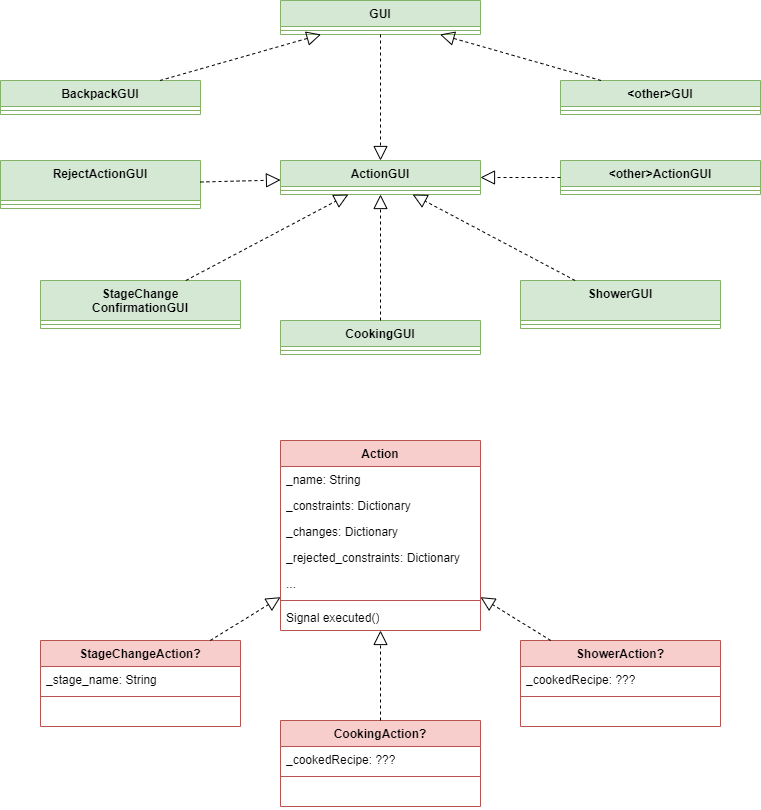

The diagram above was exported from draw.io. Its source (the exported page's mxGraphModel, read from the mxfile embedded in the PNG):
<mxGraphModel dx="1418" dy="828" grid="1" gridSize="10" guides="1" tooltips="1" connect="1" arrows="1" fold="1" page="1" pageScale="1" pageWidth="827" pageHeight="1169" math="0" shadow="0">
  <root>
    <mxCell id="0" />
    <mxCell id="1" parent="0" />
    <mxCell id="BIXoSk8RM8NO1tdK_TzM-1" value="GUI" style="swimlane;fontStyle=1;align=center;verticalAlign=top;childLayout=stackLayout;horizontal=1;startSize=26;horizontalStack=0;resizeParent=1;resizeParentMax=0;resizeLast=0;collapsible=1;marginBottom=0;whiteSpace=wrap;html=1;fillColor=#d5e8d4;strokeColor=#82b366;" vertex="1" parent="1">
      <mxGeometry x="320" y="40" width="200" height="34" as="geometry" />
    </mxCell>
    <mxCell id="BIXoSk8RM8NO1tdK_TzM-2" value="" style="line;strokeWidth=1;fillColor=none;align=left;verticalAlign=middle;spacingTop=-1;spacingLeft=3;spacingRight=3;rotatable=0;labelPosition=right;points=[];portConstraint=eastwest;strokeColor=inherit;" vertex="1" parent="BIXoSk8RM8NO1tdK_TzM-1">
      <mxGeometry y="26" width="200" height="8" as="geometry" />
    </mxCell>
    <mxCell id="BIXoSk8RM8NO1tdK_TzM-3" value="BackpackGUI" style="swimlane;fontStyle=1;align=center;verticalAlign=top;childLayout=stackLayout;horizontal=1;startSize=26;horizontalStack=0;resizeParent=1;resizeParentMax=0;resizeLast=0;collapsible=1;marginBottom=0;whiteSpace=wrap;html=1;fillColor=#d5e8d4;strokeColor=#82b366;" vertex="1" parent="1">
      <mxGeometry x="40" y="120" width="200" height="34" as="geometry" />
    </mxCell>
    <mxCell id="BIXoSk8RM8NO1tdK_TzM-4" value="" style="line;strokeWidth=1;fillColor=none;align=left;verticalAlign=middle;spacingTop=-1;spacingLeft=3;spacingRight=3;rotatable=0;labelPosition=right;points=[];portConstraint=eastwest;strokeColor=inherit;" vertex="1" parent="BIXoSk8RM8NO1tdK_TzM-3">
      <mxGeometry y="26" width="200" height="8" as="geometry" />
    </mxCell>
    <mxCell id="BIXoSk8RM8NO1tdK_TzM-5" value="ActionGUI" style="swimlane;fontStyle=1;align=center;verticalAlign=top;childLayout=stackLayout;horizontal=1;startSize=26;horizontalStack=0;resizeParent=1;resizeParentMax=0;resizeLast=0;collapsible=1;marginBottom=0;whiteSpace=wrap;html=1;fillColor=#d5e8d4;strokeColor=#82b366;" vertex="1" parent="1">
      <mxGeometry x="320" y="200" width="200" height="34" as="geometry" />
    </mxCell>
    <mxCell id="BIXoSk8RM8NO1tdK_TzM-6" value="" style="line;strokeWidth=1;fillColor=none;align=left;verticalAlign=middle;spacingTop=-1;spacingLeft=3;spacingRight=3;rotatable=0;labelPosition=right;points=[];portConstraint=eastwest;strokeColor=inherit;" vertex="1" parent="BIXoSk8RM8NO1tdK_TzM-5">
      <mxGeometry y="26" width="200" height="8" as="geometry" />
    </mxCell>
    <mxCell id="BIXoSk8RM8NO1tdK_TzM-7" value="&amp;lt;other&amp;gt;ActionGUI" style="swimlane;fontStyle=1;align=center;verticalAlign=top;childLayout=stackLayout;horizontal=1;startSize=26;horizontalStack=0;resizeParent=1;resizeParentMax=0;resizeLast=0;collapsible=1;marginBottom=0;whiteSpace=wrap;html=1;fillColor=#d5e8d4;strokeColor=#82b366;" vertex="1" parent="1">
      <mxGeometry x="600" y="200" width="200" height="34" as="geometry" />
    </mxCell>
    <mxCell id="BIXoSk8RM8NO1tdK_TzM-8" value="" style="line;strokeWidth=1;fillColor=none;align=left;verticalAlign=middle;spacingTop=-1;spacingLeft=3;spacingRight=3;rotatable=0;labelPosition=right;points=[];portConstraint=eastwest;strokeColor=inherit;" vertex="1" parent="BIXoSk8RM8NO1tdK_TzM-7">
      <mxGeometry y="26" width="200" height="8" as="geometry" />
    </mxCell>
    <mxCell id="BIXoSk8RM8NO1tdK_TzM-9" value="" style="endArrow=block;dashed=1;endFill=0;endSize=12;html=1;rounded=0;" edge="1" parent="1" source="BIXoSk8RM8NO1tdK_TzM-3" target="BIXoSk8RM8NO1tdK_TzM-1">
      <mxGeometry width="160" relative="1" as="geometry">
        <mxPoint x="330" y="430" as="sourcePoint" />
        <mxPoint x="490" y="430" as="targetPoint" />
      </mxGeometry>
    </mxCell>
    <mxCell id="BIXoSk8RM8NO1tdK_TzM-10" value="" style="endArrow=block;dashed=1;endFill=0;endSize=12;html=1;rounded=0;" edge="1" parent="1" source="BIXoSk8RM8NO1tdK_TzM-1" target="BIXoSk8RM8NO1tdK_TzM-5">
      <mxGeometry width="160" relative="1" as="geometry">
        <mxPoint x="180" y="164" as="sourcePoint" />
        <mxPoint x="400" y="290" as="targetPoint" />
      </mxGeometry>
    </mxCell>
    <mxCell id="BIXoSk8RM8NO1tdK_TzM-11" value="" style="endArrow=block;dashed=1;endFill=0;endSize=12;html=1;rounded=0;" edge="1" parent="1" source="BIXoSk8RM8NO1tdK_TzM-7" target="BIXoSk8RM8NO1tdK_TzM-5">
      <mxGeometry width="160" relative="1" as="geometry">
        <mxPoint x="430" y="4" as="sourcePoint" />
        <mxPoint x="430" y="210" as="targetPoint" />
      </mxGeometry>
    </mxCell>
    <mxCell id="BIXoSk8RM8NO1tdK_TzM-12" value="StageChange&lt;br&gt;ConfirmationGUI" style="swimlane;fontStyle=1;align=center;verticalAlign=top;childLayout=stackLayout;horizontal=1;startSize=40;horizontalStack=0;resizeParent=1;resizeParentMax=0;resizeLast=0;collapsible=1;marginBottom=0;whiteSpace=wrap;html=1;fillColor=#d5e8d4;strokeColor=#82b366;" vertex="1" parent="1">
      <mxGeometry x="80" y="320" width="200" height="48" as="geometry" />
    </mxCell>
    <mxCell id="BIXoSk8RM8NO1tdK_TzM-13" value="" style="line;strokeWidth=1;fillColor=none;align=left;verticalAlign=middle;spacingTop=-1;spacingLeft=3;spacingRight=3;rotatable=0;labelPosition=right;points=[];portConstraint=eastwest;strokeColor=inherit;" vertex="1" parent="BIXoSk8RM8NO1tdK_TzM-12">
      <mxGeometry y="40" width="200" height="8" as="geometry" />
    </mxCell>
    <mxCell id="BIXoSk8RM8NO1tdK_TzM-14" value="" style="endArrow=block;dashed=1;endFill=0;endSize=12;html=1;rounded=0;" edge="1" parent="1" source="BIXoSk8RM8NO1tdK_TzM-12" target="BIXoSk8RM8NO1tdK_TzM-5">
      <mxGeometry width="160" relative="1" as="geometry">
        <mxPoint x="80" y="110" as="sourcePoint" />
        <mxPoint x="300" y="236" as="targetPoint" />
      </mxGeometry>
    </mxCell>
    <mxCell id="UMuUV9yTYUG781gv-gmO-1" value="RejectActionGUI" style="swimlane;fontStyle=1;align=center;verticalAlign=top;childLayout=stackLayout;horizontal=1;startSize=40;horizontalStack=0;resizeParent=1;resizeParentMax=0;resizeLast=0;collapsible=1;marginBottom=0;whiteSpace=wrap;html=1;fillColor=#d5e8d4;strokeColor=#82b366;" vertex="1" parent="1">
      <mxGeometry x="40" y="200" width="200" height="48" as="geometry" />
    </mxCell>
    <mxCell id="UMuUV9yTYUG781gv-gmO-2" value="" style="line;strokeWidth=1;fillColor=none;align=left;verticalAlign=middle;spacingTop=-1;spacingLeft=3;spacingRight=3;rotatable=0;labelPosition=right;points=[];portConstraint=eastwest;strokeColor=inherit;" vertex="1" parent="UMuUV9yTYUG781gv-gmO-1">
      <mxGeometry y="40" width="200" height="8" as="geometry" />
    </mxCell>
    <mxCell id="UMuUV9yTYUG781gv-gmO-3" value="CookingGUI" style="swimlane;fontStyle=1;align=center;verticalAlign=top;childLayout=stackLayout;horizontal=1;startSize=26;horizontalStack=0;resizeParent=1;resizeParentMax=0;resizeLast=0;collapsible=1;marginBottom=0;whiteSpace=wrap;html=1;fillColor=#d5e8d4;strokeColor=#82b366;" vertex="1" parent="1">
      <mxGeometry x="320" y="360" width="200" height="34" as="geometry" />
    </mxCell>
    <mxCell id="UMuUV9yTYUG781gv-gmO-4" value="" style="line;strokeWidth=1;fillColor=none;align=left;verticalAlign=middle;spacingTop=-1;spacingLeft=3;spacingRight=3;rotatable=0;labelPosition=right;points=[];portConstraint=eastwest;strokeColor=inherit;" vertex="1" parent="UMuUV9yTYUG781gv-gmO-3">
      <mxGeometry y="26" width="200" height="8" as="geometry" />
    </mxCell>
    <mxCell id="UMuUV9yTYUG781gv-gmO-5" value="&amp;lt;other&amp;gt;GUI" style="swimlane;fontStyle=1;align=center;verticalAlign=top;childLayout=stackLayout;horizontal=1;startSize=26;horizontalStack=0;resizeParent=1;resizeParentMax=0;resizeLast=0;collapsible=1;marginBottom=0;whiteSpace=wrap;html=1;fillColor=#d5e8d4;strokeColor=#82b366;" vertex="1" parent="1">
      <mxGeometry x="600" y="120" width="200" height="34" as="geometry" />
    </mxCell>
    <mxCell id="UMuUV9yTYUG781gv-gmO-6" value="" style="line;strokeWidth=1;fillColor=none;align=left;verticalAlign=middle;spacingTop=-1;spacingLeft=3;spacingRight=3;rotatable=0;labelPosition=right;points=[];portConstraint=eastwest;strokeColor=inherit;" vertex="1" parent="UMuUV9yTYUG781gv-gmO-5">
      <mxGeometry y="26" width="200" height="8" as="geometry" />
    </mxCell>
    <mxCell id="UMuUV9yTYUG781gv-gmO-8" value="" style="endArrow=block;dashed=1;endFill=0;endSize=12;html=1;rounded=0;" edge="1" parent="1" source="UMuUV9yTYUG781gv-gmO-5" target="BIXoSk8RM8NO1tdK_TzM-1">
      <mxGeometry width="160" relative="1" as="geometry">
        <mxPoint x="210" y="130" as="sourcePoint" />
        <mxPoint x="371" y="84" as="targetPoint" />
      </mxGeometry>
    </mxCell>
    <mxCell id="UMuUV9yTYUG781gv-gmO-10" value="" style="endArrow=block;dashed=1;endFill=0;endSize=12;html=1;rounded=0;exitX=0.5;exitY=0;exitDx=0;exitDy=0;" edge="1" parent="1" source="UMuUV9yTYUG781gv-gmO-3" target="BIXoSk8RM8NO1tdK_TzM-5">
      <mxGeometry width="160" relative="1" as="geometry">
        <mxPoint x="227" y="290" as="sourcePoint" />
        <mxPoint x="375" y="244" as="targetPoint" />
      </mxGeometry>
    </mxCell>
    <mxCell id="UMuUV9yTYUG781gv-gmO-11" value="" style="endArrow=block;dashed=1;endFill=0;endSize=12;html=1;rounded=0;" edge="1" parent="1" source="UMuUV9yTYUG781gv-gmO-1" target="BIXoSk8RM8NO1tdK_TzM-5">
      <mxGeometry width="160" relative="1" as="geometry">
        <mxPoint x="237" y="300" as="sourcePoint" />
        <mxPoint x="385" y="254" as="targetPoint" />
      </mxGeometry>
    </mxCell>
    <mxCell id="UMuUV9yTYUG781gv-gmO-12" value="ShowerGUI" style="swimlane;fontStyle=1;align=center;verticalAlign=top;childLayout=stackLayout;horizontal=1;startSize=40;horizontalStack=0;resizeParent=1;resizeParentMax=0;resizeLast=0;collapsible=1;marginBottom=0;whiteSpace=wrap;html=1;fillColor=#d5e8d4;strokeColor=#82b366;" vertex="1" parent="1">
      <mxGeometry x="560" y="320" width="200" height="48" as="geometry" />
    </mxCell>
    <mxCell id="UMuUV9yTYUG781gv-gmO-13" value="" style="line;strokeWidth=1;fillColor=none;align=left;verticalAlign=middle;spacingTop=-1;spacingLeft=3;spacingRight=3;rotatable=0;labelPosition=right;points=[];portConstraint=eastwest;strokeColor=inherit;" vertex="1" parent="UMuUV9yTYUG781gv-gmO-12">
      <mxGeometry y="40" width="200" height="8" as="geometry" />
    </mxCell>
    <mxCell id="UMuUV9yTYUG781gv-gmO-14" value="" style="endArrow=block;dashed=1;endFill=0;endSize=12;html=1;rounded=0;" edge="1" parent="1" source="UMuUV9yTYUG781gv-gmO-12" target="BIXoSk8RM8NO1tdK_TzM-5">
      <mxGeometry width="160" relative="1" as="geometry">
        <mxPoint x="533" y="354" as="sourcePoint" />
        <mxPoint x="370" y="268" as="targetPoint" />
      </mxGeometry>
    </mxCell>
    <mxCell id="pgCYqG38AmBFRqxdh4Xh-1" value="Action" style="swimlane;fontStyle=1;align=center;verticalAlign=top;childLayout=stackLayout;horizontal=1;startSize=26;horizontalStack=0;resizeParent=1;resizeParentMax=0;resizeLast=0;collapsible=1;marginBottom=0;whiteSpace=wrap;html=1;fillColor=#f8cecc;strokeColor=#b85450;" vertex="1" parent="1">
      <mxGeometry x="320" y="480" width="200" height="190" as="geometry" />
    </mxCell>
    <mxCell id="pgCYqG38AmBFRqxdh4Xh-2" value="_name: String" style="text;strokeColor=none;fillColor=none;align=left;verticalAlign=top;spacingLeft=4;spacingRight=4;overflow=hidden;rotatable=0;points=[[0,0.5],[1,0.5]];portConstraint=eastwest;whiteSpace=wrap;html=1;" vertex="1" parent="pgCYqG38AmBFRqxdh4Xh-1">
      <mxGeometry y="26" width="200" height="26" as="geometry" />
    </mxCell>
    <mxCell id="pgCYqG38AmBFRqxdh4Xh-3" value="_constraints: Dictionary" style="text;strokeColor=none;fillColor=none;align=left;verticalAlign=top;spacingLeft=4;spacingRight=4;overflow=hidden;rotatable=0;points=[[0,0.5],[1,0.5]];portConstraint=eastwest;whiteSpace=wrap;html=1;" vertex="1" parent="pgCYqG38AmBFRqxdh4Xh-1">
      <mxGeometry y="52" width="200" height="26" as="geometry" />
    </mxCell>
    <mxCell id="pgCYqG38AmBFRqxdh4Xh-4" value="_changes: Dictionary" style="text;strokeColor=none;fillColor=none;align=left;verticalAlign=top;spacingLeft=4;spacingRight=4;overflow=hidden;rotatable=0;points=[[0,0.5],[1,0.5]];portConstraint=eastwest;whiteSpace=wrap;html=1;" vertex="1" parent="pgCYqG38AmBFRqxdh4Xh-1">
      <mxGeometry y="78" width="200" height="26" as="geometry" />
    </mxCell>
    <mxCell id="nOO2K97fjS5Oo3SmHmZf-1" value="_rejected_constraints: Dictionary" style="text;strokeColor=none;fillColor=none;align=left;verticalAlign=top;spacingLeft=4;spacingRight=4;overflow=hidden;rotatable=0;points=[[0,0.5],[1,0.5]];portConstraint=eastwest;whiteSpace=wrap;html=1;" vertex="1" parent="pgCYqG38AmBFRqxdh4Xh-1">
      <mxGeometry y="104" width="200" height="26" as="geometry" />
    </mxCell>
    <mxCell id="pgCYqG38AmBFRqxdh4Xh-5" value="..." style="text;strokeColor=none;fillColor=none;align=left;verticalAlign=top;spacingLeft=4;spacingRight=4;overflow=hidden;rotatable=0;points=[[0,0.5],[1,0.5]];portConstraint=eastwest;whiteSpace=wrap;html=1;" vertex="1" parent="pgCYqG38AmBFRqxdh4Xh-1">
      <mxGeometry y="130" width="200" height="26" as="geometry" />
    </mxCell>
    <mxCell id="pgCYqG38AmBFRqxdh4Xh-6" value="" style="line;strokeWidth=1;fillColor=none;align=left;verticalAlign=middle;spacingTop=-1;spacingLeft=3;spacingRight=3;rotatable=0;labelPosition=right;points=[];portConstraint=eastwest;strokeColor=inherit;" vertex="1" parent="pgCYqG38AmBFRqxdh4Xh-1">
      <mxGeometry y="156" width="200" height="8" as="geometry" />
    </mxCell>
    <mxCell id="pgCYqG38AmBFRqxdh4Xh-7" value="Signal executed()" style="text;strokeColor=none;fillColor=none;align=left;verticalAlign=top;spacingLeft=4;spacingRight=4;overflow=hidden;rotatable=0;points=[[0,0.5],[1,0.5]];portConstraint=eastwest;whiteSpace=wrap;html=1;" vertex="1" parent="pgCYqG38AmBFRqxdh4Xh-1">
      <mxGeometry y="164" width="200" height="26" as="geometry" />
    </mxCell>
    <mxCell id="pgCYqG38AmBFRqxdh4Xh-8" value="StageChangeAction?" style="swimlane;fontStyle=1;align=center;verticalAlign=top;childLayout=stackLayout;horizontal=1;startSize=26;horizontalStack=0;resizeParent=1;resizeParentMax=0;resizeLast=0;collapsible=1;marginBottom=0;whiteSpace=wrap;html=1;fillColor=#f8cecc;strokeColor=#b85450;" vertex="1" parent="1">
      <mxGeometry x="80" y="680" width="200" height="86" as="geometry" />
    </mxCell>
    <mxCell id="pgCYqG38AmBFRqxdh4Xh-9" value="_stage_name: String" style="text;strokeColor=none;fillColor=none;align=left;verticalAlign=top;spacingLeft=4;spacingRight=4;overflow=hidden;rotatable=0;points=[[0,0.5],[1,0.5]];portConstraint=eastwest;whiteSpace=wrap;html=1;" vertex="1" parent="pgCYqG38AmBFRqxdh4Xh-8">
      <mxGeometry y="26" width="200" height="26" as="geometry" />
    </mxCell>
    <mxCell id="pgCYqG38AmBFRqxdh4Xh-10" value="" style="line;strokeWidth=1;fillColor=none;align=left;verticalAlign=middle;spacingTop=-1;spacingLeft=3;spacingRight=3;rotatable=0;labelPosition=right;points=[];portConstraint=eastwest;strokeColor=inherit;" vertex="1" parent="pgCYqG38AmBFRqxdh4Xh-8">
      <mxGeometry y="52" width="200" height="8" as="geometry" />
    </mxCell>
    <mxCell id="pgCYqG38AmBFRqxdh4Xh-11" value="&amp;nbsp;" style="text;strokeColor=none;fillColor=none;align=left;verticalAlign=top;spacingLeft=4;spacingRight=4;overflow=hidden;rotatable=0;points=[[0,0.5],[1,0.5]];portConstraint=eastwest;whiteSpace=wrap;html=1;" vertex="1" parent="pgCYqG38AmBFRqxdh4Xh-8">
      <mxGeometry y="60" width="200" height="26" as="geometry" />
    </mxCell>
    <mxCell id="pgCYqG38AmBFRqxdh4Xh-12" value="CookingAction?" style="swimlane;fontStyle=1;align=center;verticalAlign=top;childLayout=stackLayout;horizontal=1;startSize=26;horizontalStack=0;resizeParent=1;resizeParentMax=0;resizeLast=0;collapsible=1;marginBottom=0;whiteSpace=wrap;html=1;fillColor=#f8cecc;strokeColor=#b85450;" vertex="1" parent="1">
      <mxGeometry x="320" y="760" width="200" height="86" as="geometry" />
    </mxCell>
    <mxCell id="pgCYqG38AmBFRqxdh4Xh-13" value="_cookedRecipe: ???" style="text;strokeColor=none;fillColor=none;align=left;verticalAlign=top;spacingLeft=4;spacingRight=4;overflow=hidden;rotatable=0;points=[[0,0.5],[1,0.5]];portConstraint=eastwest;whiteSpace=wrap;html=1;" vertex="1" parent="pgCYqG38AmBFRqxdh4Xh-12">
      <mxGeometry y="26" width="200" height="26" as="geometry" />
    </mxCell>
    <mxCell id="pgCYqG38AmBFRqxdh4Xh-14" value="" style="line;strokeWidth=1;fillColor=none;align=left;verticalAlign=middle;spacingTop=-1;spacingLeft=3;spacingRight=3;rotatable=0;labelPosition=right;points=[];portConstraint=eastwest;strokeColor=inherit;" vertex="1" parent="pgCYqG38AmBFRqxdh4Xh-12">
      <mxGeometry y="52" width="200" height="8" as="geometry" />
    </mxCell>
    <mxCell id="pgCYqG38AmBFRqxdh4Xh-15" value="&amp;nbsp;" style="text;strokeColor=none;fillColor=none;align=left;verticalAlign=top;spacingLeft=4;spacingRight=4;overflow=hidden;rotatable=0;points=[[0,0.5],[1,0.5]];portConstraint=eastwest;whiteSpace=wrap;html=1;" vertex="1" parent="pgCYqG38AmBFRqxdh4Xh-12">
      <mxGeometry y="60" width="200" height="26" as="geometry" />
    </mxCell>
    <mxCell id="pgCYqG38AmBFRqxdh4Xh-16" value="" style="endArrow=block;dashed=1;endFill=0;endSize=12;html=1;rounded=0;" edge="1" parent="1" source="pgCYqG38AmBFRqxdh4Xh-8" target="pgCYqG38AmBFRqxdh4Xh-1">
      <mxGeometry width="160" relative="1" as="geometry">
        <mxPoint x="324" y="572" as="sourcePoint" />
        <mxPoint x="484" y="582" as="targetPoint" />
      </mxGeometry>
    </mxCell>
    <mxCell id="pgCYqG38AmBFRqxdh4Xh-17" value="" style="endArrow=block;dashed=1;endFill=0;endSize=12;html=1;rounded=0;" edge="1" parent="1" source="pgCYqG38AmBFRqxdh4Xh-12" target="pgCYqG38AmBFRqxdh4Xh-1">
      <mxGeometry width="160" relative="1" as="geometry">
        <mxPoint x="336" y="772" as="sourcePoint" />
        <mxPoint x="363" y="736" as="targetPoint" />
      </mxGeometry>
    </mxCell>
    <mxCell id="8bUOcn7ZzstlQZQn9DGx-2" value="ShowerAction?" style="swimlane;fontStyle=1;align=center;verticalAlign=top;childLayout=stackLayout;horizontal=1;startSize=26;horizontalStack=0;resizeParent=1;resizeParentMax=0;resizeLast=0;collapsible=1;marginBottom=0;whiteSpace=wrap;html=1;fillColor=#f8cecc;strokeColor=#b85450;" vertex="1" parent="1">
      <mxGeometry x="560" y="680" width="200" height="86" as="geometry" />
    </mxCell>
    <mxCell id="8bUOcn7ZzstlQZQn9DGx-3" value="_cookedRecipe: ???" style="text;strokeColor=none;fillColor=none;align=left;verticalAlign=top;spacingLeft=4;spacingRight=4;overflow=hidden;rotatable=0;points=[[0,0.5],[1,0.5]];portConstraint=eastwest;whiteSpace=wrap;html=1;" vertex="1" parent="8bUOcn7ZzstlQZQn9DGx-2">
      <mxGeometry y="26" width="200" height="26" as="geometry" />
    </mxCell>
    <mxCell id="8bUOcn7ZzstlQZQn9DGx-4" value="" style="line;strokeWidth=1;fillColor=none;align=left;verticalAlign=middle;spacingTop=-1;spacingLeft=3;spacingRight=3;rotatable=0;labelPosition=right;points=[];portConstraint=eastwest;strokeColor=inherit;" vertex="1" parent="8bUOcn7ZzstlQZQn9DGx-2">
      <mxGeometry y="52" width="200" height="8" as="geometry" />
    </mxCell>
    <mxCell id="8bUOcn7ZzstlQZQn9DGx-5" value="&amp;nbsp;" style="text;strokeColor=none;fillColor=none;align=left;verticalAlign=top;spacingLeft=4;spacingRight=4;overflow=hidden;rotatable=0;points=[[0,0.5],[1,0.5]];portConstraint=eastwest;whiteSpace=wrap;html=1;" vertex="1" parent="8bUOcn7ZzstlQZQn9DGx-2">
      <mxGeometry y="60" width="200" height="26" as="geometry" />
    </mxCell>
    <mxCell id="8bUOcn7ZzstlQZQn9DGx-6" value="" style="endArrow=block;dashed=1;endFill=0;endSize=12;html=1;rounded=0;" edge="1" parent="1" source="8bUOcn7ZzstlQZQn9DGx-2" target="pgCYqG38AmBFRqxdh4Xh-1">
      <mxGeometry width="160" relative="1" as="geometry">
        <mxPoint x="430" y="770" as="sourcePoint" />
        <mxPoint x="430" y="680" as="targetPoint" />
      </mxGeometry>
    </mxCell>
  </root>
</mxGraphModel>